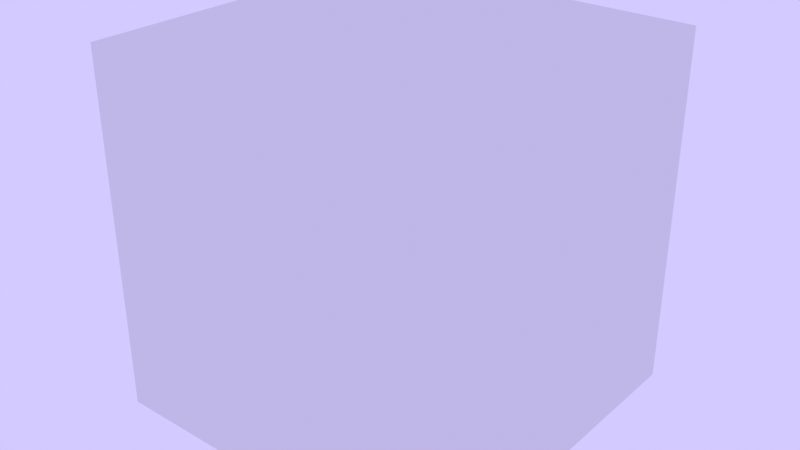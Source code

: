 # Source: intro_stage.blend  (saved by Blender 4.2.66; exported with 4.5.12 LTS)
import bpy
from mathutils import Matrix  # noqa: F401  (used for matrix-valued properties, if any)

bpy.ops.wm.read_factory_settings(use_empty=True)
scene = bpy.context.scene
scene.name = 'Scene'

# ---- collections
col_intro_stage = bpy.data.collections.new('intro_stage'); scene.collection.children.link(col_intro_stage)
col_blocks = bpy.data.collections.new('_blocks'); col_intro_stage.children.link(col_blocks)
col_characters = bpy.data.collections.new('_characters'); col_intro_stage.children.link(col_characters)
col_player = bpy.data.collections.new('_player'); col_intro_stage.children.link(col_player)
col_scene = bpy.data.collections.new('_scene'); col_intro_stage.children.link(col_scene)
col_start_point = bpy.data.collections.new('_start_point'); col_intro_stage.children.link(col_start_point)
col_rock = bpy.data.collections.new('rock')  # instanced only; not linked into the scene
col_trex = bpy.data.collections.new('trex')  # instanced only; not linked into the scene
col_triceratops = bpy.data.collections.new('triceratops')  # instanced only; not linked into the scene
col_wolf = bpy.data.collections.new('wolf')  # instanced only; not linked into the scene
col_spider = bpy.data.collections.new('spider')  # instanced only; not linked into the scene
col_jack = bpy.data.collections.new('jack')  # instanced only; not linked into the scene
col_stage_forest = bpy.data.collections.new('stage_forest')  # instanced only; not linked into the scene

# ---- world
world_world = bpy.data.worlds.new('World'); scene.world = world_world
world_world.use_nodes = True; world_world.node_tree.nodes.clear()
_N = world_world.node_tree.nodes; _L = world_world.node_tree.links
n0 = _N.new('ShaderNodeOutputWorld'); n0.name = 'World Output'; n0.location = (300, 300)
n1 = _N.new('ShaderNodeBackground'); n1.name = 'Background'; n1.location = (10, 300)
n1.inputs[0].default_value = (0.6524, 0.5899, 1.0, 1.0)
_L.new(n1.outputs[0], n0.inputs[0])
n0.is_active_output = True
world_world.color = (0.05088, 0.05088, 0.05088)
world_world.use_sun_shadow = False
world_world.sun_shadow_jitter_overblur = 0.0

# ---- meshes
me_cube = bpy.data.meshes.new('Cube')
me_cube.from_pydata([(-1.0, -1.0, -1.0), (-1.0, -1.0, 1.0), (-1.0, 1.0, -1.0), (-1.0, 1.0, 1.0), (1.0, -1.0, -1.0), (1.0, -1.0, 1.0), (1.0, 1.0, -1.0), (1.0, 1.0, 1.0)], [], [(0, 1, 3, 2), (2, 3, 7, 6), (6, 7, 5, 4), (4, 5, 1, 0), (2, 6, 4, 0), (7, 3, 1, 5)])
_uv = me_cube.uv_layers.new(name='UVMap')
_uv.uv.foreach_set('vector', [0.375, 0.0, 0.625, 0.0, 0.625, 0.25, 0.375, 0.25, 0.375, 0.25, 0.625, 0.25, 0.625, 0.5, 0.375, 0.5, 0.375, 0.5, 0.625, 0.5, 0.625, 0.75, 0.375, 0.75, 0.375, 0.75, 0.625, 0.75, 0.625, 1.0, 0.375, 1.0, 0.125, 0.5, 0.375, 0.5, 0.375, 0.75, 0.125, 0.75, 0.625, 0.5, 0.875, 0.5, 0.875, 0.75, 0.625, 0.75])
me_cube.update()

# ---- objects
ob_cube = bpy.data.objects.new('Cube', me_cube)
ob_rock = bpy.data.objects.new('rock', None)
ob_rock_001 = bpy.data.objects.new('rock.001', None)
ob_trex = bpy.data.objects.new('trex', None)
ob_trex_003 = bpy.data.objects.new('trex.003', None)
ob_trex_005 = bpy.data.objects.new('trex.005', None)
ob_trex_007 = bpy.data.objects.new('trex.007', None)
ob_trex_008 = bpy.data.objects.new('trex.008', None)
ob_triceratops_001 = bpy.data.objects.new('triceratops.001', None)
ob_triceratops_002 = bpy.data.objects.new('triceratops.002', None)
ob_triceratops_003 = bpy.data.objects.new('triceratops.003', None)
ob_triceratops_004 = bpy.data.objects.new('triceratops.004', None)
ob_triceratops_005 = bpy.data.objects.new('triceratops.005', None)
ob_wolf = bpy.data.objects.new('wolf', None)
ob_spider = bpy.data.objects.new('spider', None)
ob_player = bpy.data.objects.new('player', None)
ob_stage_forest = bpy.data.objects.new('stage_forest', None)
ob_empty = bpy.data.objects.new('Empty', None)

# ---- transforms, parenting, visibility, modifiers, constraints
ob_cube.location = (0.0, 0.0, 0.0)
ob_rock.location = (34.0, 0.0, 10.0)
ob_rock.scale = (70.0, 1.0, 1.0)
ob_rock.instance_type = 'COLLECTION'
ob_rock_001.location = (26.0, 13.0, 8.0)
ob_rock_001.scale = (70.0, 20.0, 1.0)
ob_rock_001.instance_type = 'COLLECTION'
ob_trex.location = (3.0, 0.0, 11.0)
ob_trex.scale = (0.1, 0.1, 0.1)
ob_trex.instance_type = 'COLLECTION'
ob_trex_003.location = (36.0, 0.0, 11.0)
ob_trex_003.scale = (0.1, 0.1, 0.1)
ob_trex_003.instance_type = 'COLLECTION'
ob_trex_005.location = (47.0, 0.0, 11.0)
ob_trex_005.scale = (0.1, 0.1, 0.1)
ob_trex_005.instance_type = 'COLLECTION'
ob_trex_007.location = (24.0, 0.0, 13.0)
ob_trex_007.scale = (0.1, 0.1, 0.1)
ob_trex_007.instance_type = 'COLLECTION'
ob_trex_008.location = (17.0, 0.0, 13.0)
ob_trex_008.scale = (0.1, 0.1, 0.1)
ob_trex_008.instance_type = 'COLLECTION'
ob_triceratops_001.location = (1.0, 0.0, 11.0)
ob_triceratops_001.scale = (0.2, 0.2, 0.2)
ob_triceratops_001.instance_type = 'COLLECTION'
ob_triceratops_002.location = (13.0, 0.0, 13.0)
ob_triceratops_002.scale = (0.2, 0.2, 0.2)
ob_triceratops_002.instance_type = 'COLLECTION'
ob_triceratops_003.location = (41.0, 0.0, 11.0)
ob_triceratops_003.scale = (0.2, 0.2, 0.2)
ob_triceratops_003.instance_type = 'COLLECTION'
ob_triceratops_004.location = (38.0, 0.0, 11.0)
ob_triceratops_004.scale = (0.2, 0.2, 0.2)
ob_triceratops_004.instance_type = 'COLLECTION'
ob_triceratops_005.location = (20.0, 0.0, 13.0)
ob_triceratops_005.scale = (0.2, 0.2, 0.2)
ob_triceratops_005.instance_type = 'COLLECTION'
ob_wolf.location = (-4.0, 0.0, 11.0)
ob_wolf.scale = (0.5, 0.5, 0.5)
ob_wolf.instance_type = 'COLLECTION'
ob_spider.location = (-10.0, 0.0, 12.0)
ob_spider.instance_type = 'COLLECTION'
ob_player.location = (-14.0, 0.0, 11.0)
ob_player.scale = (0.25, 0.25, 0.25)
ob_player.instance_type = 'COLLECTION'
ob_stage_forest.location = (0.0, 0.0, 0.0)
ob_stage_forest.instance_type = 'COLLECTION'
ob_empty.location = (-15.0, 0.0, 41.0)
ob_rock.instance_collection = col_rock
ob_rock_001.instance_collection = col_rock
ob_trex.instance_collection = col_trex
ob_trex_003.instance_collection = col_trex
ob_trex_005.instance_collection = col_trex
ob_trex_007.instance_collection = col_trex
ob_trex_008.instance_collection = col_trex
ob_triceratops_001.instance_collection = col_triceratops
ob_triceratops_002.instance_collection = col_triceratops
ob_triceratops_003.instance_collection = col_triceratops
ob_triceratops_004.instance_collection = col_triceratops
ob_triceratops_005.instance_collection = col_triceratops
ob_wolf.instance_collection = col_wolf
ob_spider.instance_collection = col_spider
ob_player.instance_collection = col_jack
ob_stage_forest.instance_collection = col_stage_forest

# ---- collection membership
col_intro_stage.objects.link(ob_cube)
col_blocks.objects.link(ob_rock)
col_blocks.objects.link(ob_rock_001)
col_characters.objects.link(ob_trex)
col_characters.objects.link(ob_trex_003)
col_characters.objects.link(ob_trex_005)
col_characters.objects.link(ob_trex_007)
col_characters.objects.link(ob_trex_008)
col_characters.objects.link(ob_triceratops_001)
col_characters.objects.link(ob_triceratops_002)
col_characters.objects.link(ob_triceratops_003)
col_characters.objects.link(ob_triceratops_004)
col_characters.objects.link(ob_triceratops_005)
col_characters.objects.link(ob_wolf)
col_characters.objects.link(ob_spider)
col_player.objects.link(ob_player)
col_scene.objects.link(ob_stage_forest)
col_start_point.objects.link(ob_empty)

# ---- scene / render settings (as saved in the file)
scene.frame_start = 1; scene.frame_end = 250; scene.frame_set(1)
scene.render.engine = 'BLENDER_EEVEE_NEXT'
scene.cycles.sampling_pattern = 'TABULATED_SOBOL'
scene.eevee.ray_tracing_options.trace_max_roughness = 0.0
scene.view_settings.look = 'High Contrast'
scene.view_settings.view_transform = 'Standard'
bpy.context.view_layer.update()

# ---- added for rendering (the .blend has no active camera): camera
cam_auto = bpy.data.cameras.new('AutoCamera')
cam_auto.lens = 50.0
cam_auto.sensor_width = 36.0
cam_auto.clip_end = 1000.0
ob_auto_camera = bpy.data.objects.new('AutoCamera', cam_auto)
scene.collection.objects.link(ob_auto_camera)
ob_auto_camera.location = (3.20507, -3.84609, 2.56406)
ob_auto_camera.rotation_euler = (1.09748, -7.21219e-08, 0.694738)
scene.camera = ob_auto_camera
bpy.context.view_layer.update()

